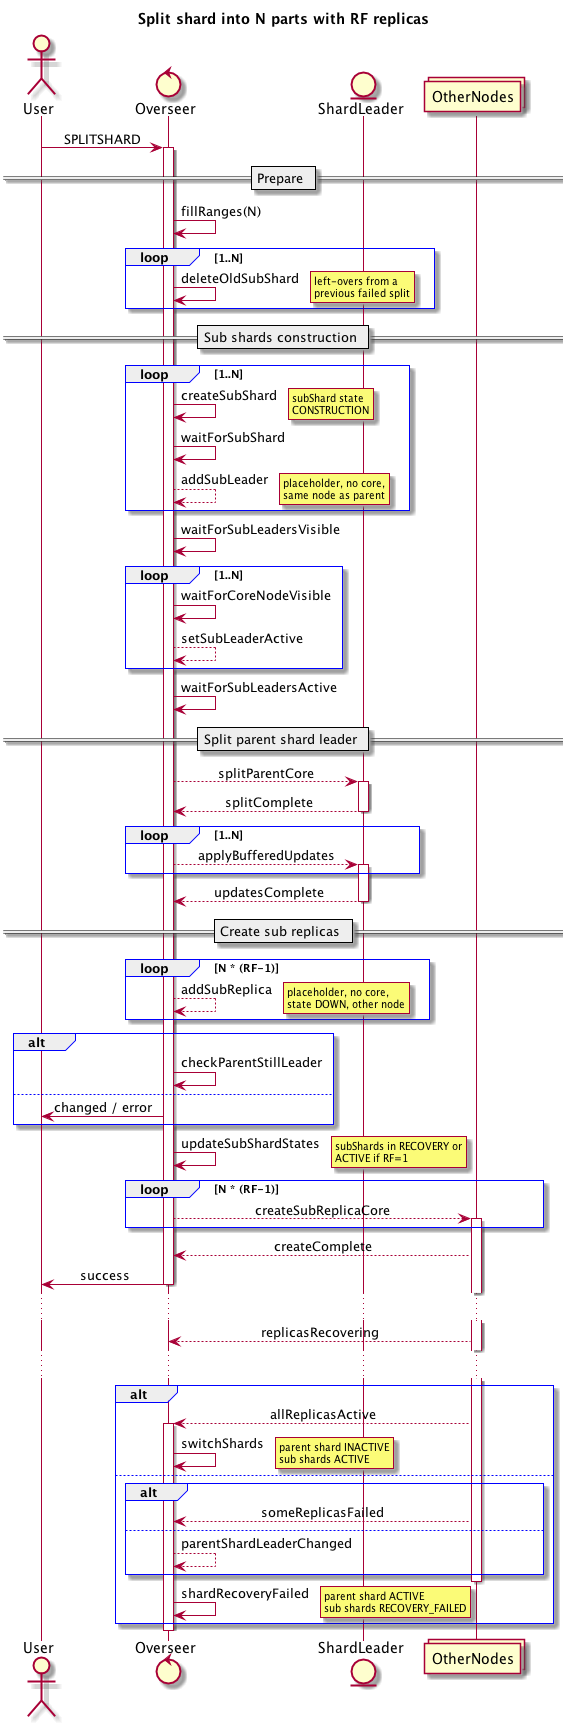

The diagram above was rendered by PlantUML. Its source (embedded in the PNG):
@startuml



skinparam noteFontSize 10
skinparam ParticipantPadding 5
skinparam SequenceGroupBorderThickness 1
skinparam SequenceGroupBorderColor #blue
skinparam SequenceDividerBorderThickness 1
skinparam SequenceDividerFontStyle plain
skinparam sequence {
  MessageAlign center
}

title Split shard into N parts with RF replicas

actor User
control Overseer
entity ShardLeader
collections OtherNodes

User -> Overseer : SPLITSHARD
activate Overseer
== Prepare ==
Overseer -> Overseer : fillRanges(N)
loop 1..N
Overseer -> Overseer : deleteOldSubShard
rnote right: left-overs from a\nprevious failed split
end
== Sub shards construction ==
loop 1..N
Overseer -> Overseer : createSubShard
rnote right : subShard state\nCONSTRUCTION
Overseer -> Overseer : waitForSubShard
Overseer --> Overseer : addSubLeader
rnote right : placeholder, no core,\nsame node as parent
end
Overseer -> Overseer : waitForSubLeadersVisible
loop 1..N
Overseer -> Overseer : waitForCoreNodeVisible
Overseer --> Overseer : setSubLeaderActive
end
Overseer -> Overseer : waitForSubLeadersActive
== Split parent shard leader ==
Overseer --> ShardLeader : splitParentCore
activate ShardLeader
ShardLeader --> Overseer : splitComplete
deactivate ShardLeader
loop 1..N
Overseer --> ShardLeader : applyBufferedUpdates
activate ShardLeader
end
ShardLeader --> Overseer : updatesComplete
deactivate ShardLeader
== Create sub replicas ==
loop N * (RF-1)
Overseer --> Overseer : addSubReplica
rnote right : placeholder, no core,\nstate DOWN, other node
end
alt
Overseer -> Overseer : checkParentStillLeader
else
Overseer -> User : changed / error
end
Overseer -> Overseer : updateSubShardStates
rnote right  : subShards in RECOVERY or\nACTIVE if RF=1
loop N * (RF-1)
Overseer --> OtherNodes : createSubReplicaCore
activate OtherNodes
end
OtherNodes --> Overseer : createComplete
Overseer -> User : success
deactivate Overseer
...
OtherNodes ---> Overseer : replicasRecovering
...
alt
OtherNodes --> Overseer : allReplicasActive
activate Overseer
Overseer -> Overseer : switchShards
rnote right : parent shard INACTIVE\nsub shards ACTIVE
else
alt
OtherNodes --> Overseer : someReplicasFailed
else
Overseer --> Overseer : parentShardLeaderChanged
end
deactivate OtherNodes
Overseer -> Overseer : shardRecoveryFailed
rnote right : parent shard ACTIVE\nsub shards RECOVERY_FAILED
end
deactivate Overseer
@enduml